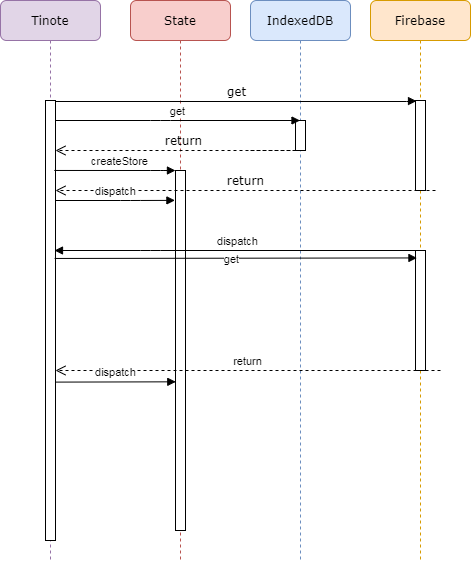

The diagram above was exported from draw.io. Its source (the exported page's mxGraphModel, read from the mxfile embedded in the PNG):
<mxGraphModel dx="782" dy="689" grid="1" gridSize="10" guides="1" tooltips="1" connect="1" arrows="1" fold="1" page="1" pageScale="1" pageWidth="1100" pageHeight="850" background="#ffffff" math="0" shadow="0">
  <root>
    <mxCell id="0" />
    <mxCell id="1" parent="0" />
    <mxCell id="7baba1c4bc27f4b0-3" value="IndexedDB" style="shape=umlLifeline;perimeter=lifelinePerimeter;whiteSpace=wrap;html=1;container=1;collapsible=0;recursiveResize=0;outlineConnect=0;rounded=1;shadow=0;comic=0;labelBackgroundColor=none;strokeWidth=1;fontFamily=Verdana;fontSize=12;align=center;fillColor=#dae8fc;strokeColor=#6c8ebf;" parent="1" vertex="1">
      <mxGeometry x="350" y="80" width="100" height="560" as="geometry" />
    </mxCell>
    <mxCell id="7baba1c4bc27f4b0-13" value="" style="html=1;points=[];perimeter=orthogonalPerimeter;rounded=0;shadow=0;comic=0;labelBackgroundColor=none;strokeWidth=1;fontFamily=Verdana;fontSize=12;align=center;" parent="7baba1c4bc27f4b0-3" vertex="1">
      <mxGeometry x="45" y="120" width="10" height="30" as="geometry" />
    </mxCell>
    <mxCell id="7baba1c4bc27f4b0-4" value="Firebase" style="shape=umlLifeline;perimeter=lifelinePerimeter;whiteSpace=wrap;html=1;container=1;collapsible=0;recursiveResize=0;outlineConnect=0;rounded=1;shadow=0;comic=0;labelBackgroundColor=none;strokeWidth=1;fontFamily=Verdana;fontSize=12;align=center;fillColor=#ffe6cc;strokeColor=#d79b00;" parent="1" vertex="1">
      <mxGeometry x="470" y="80" width="100" height="560" as="geometry" />
    </mxCell>
    <mxCell id="7baba1c4bc27f4b0-16" value="" style="html=1;points=[];perimeter=orthogonalPerimeter;rounded=0;shadow=0;comic=0;labelBackgroundColor=none;strokeWidth=1;fontFamily=Verdana;fontSize=12;align=center;" parent="7baba1c4bc27f4b0-4" vertex="1">
      <mxGeometry x="45" y="100" width="10" height="90" as="geometry" />
    </mxCell>
    <mxCell id="7baba1c4bc27f4b0-22" value="" style="html=1;points=[];perimeter=orthogonalPerimeter;rounded=0;shadow=0;comic=0;labelBackgroundColor=none;strokeWidth=1;fontFamily=Verdana;fontSize=12;align=center;" parent="7baba1c4bc27f4b0-4" vertex="1">
      <mxGeometry x="45" y="250" width="10" height="120" as="geometry" />
    </mxCell>
    <mxCell id="7baba1c4bc27f4b0-5" value="State" style="shape=umlLifeline;perimeter=lifelinePerimeter;whiteSpace=wrap;html=1;container=1;collapsible=0;recursiveResize=0;outlineConnect=0;rounded=1;shadow=0;comic=0;labelBackgroundColor=none;strokeWidth=1;fontFamily=Verdana;fontSize=12;align=center;fillColor=#f8cecc;strokeColor=#b85450;" parent="1" vertex="1">
      <mxGeometry x="230" y="80" width="100" height="560" as="geometry" />
    </mxCell>
    <mxCell id="7baba1c4bc27f4b0-19" value="" style="html=1;points=[];perimeter=orthogonalPerimeter;rounded=0;shadow=0;comic=0;labelBackgroundColor=none;strokeWidth=1;fontFamily=Verdana;fontSize=12;align=center;" parent="7baba1c4bc27f4b0-5" vertex="1">
      <mxGeometry x="45" y="170" width="10" height="360" as="geometry" />
    </mxCell>
    <mxCell id="7baba1c4bc27f4b0-8" value="Tinote" style="shape=umlLifeline;perimeter=lifelinePerimeter;whiteSpace=wrap;html=1;container=1;collapsible=0;recursiveResize=0;outlineConnect=0;rounded=1;shadow=0;comic=0;labelBackgroundColor=none;strokeWidth=1;fontFamily=Verdana;fontSize=12;align=center;fillColor=#e1d5e7;strokeColor=#9673a6;" parent="1" vertex="1">
      <mxGeometry x="100" y="80" width="100" height="560" as="geometry" />
    </mxCell>
    <mxCell id="7baba1c4bc27f4b0-9" value="" style="html=1;points=[];perimeter=orthogonalPerimeter;rounded=0;shadow=0;comic=0;labelBackgroundColor=none;strokeWidth=1;fontFamily=Verdana;fontSize=12;align=center;" parent="7baba1c4bc27f4b0-8" vertex="1">
      <mxGeometry x="45" y="100" width="10" height="440" as="geometry" />
    </mxCell>
    <mxCell id="7baba1c4bc27f4b0-11" value="get" style="html=1;verticalAlign=bottom;endArrow=block;entryX=0.1;entryY=0.006;labelBackgroundColor=none;fontFamily=Verdana;fontSize=12;edgeStyle=elbowEdgeStyle;elbow=vertical;entryDx=0;entryDy=0;entryPerimeter=0;" parent="1" source="7baba1c4bc27f4b0-9" target="7baba1c4bc27f4b0-16" edge="1">
      <mxGeometry relative="1" as="geometry">
        <mxPoint x="220" y="190" as="sourcePoint" />
        <mxPoint x="285" y="180" as="targetPoint" />
      </mxGeometry>
    </mxCell>
    <mxCell id="9M5r1WS-ik0C41TYUDax-2" value="get" style="html=1;verticalAlign=bottom;endArrow=block;" edge="1" parent="1" source="7baba1c4bc27f4b0-9" target="7baba1c4bc27f4b0-3">
      <mxGeometry width="80" relative="1" as="geometry">
        <mxPoint x="150" y="220" as="sourcePoint" />
        <mxPoint x="230" y="220" as="targetPoint" />
        <Array as="points">
          <mxPoint x="260" y="200" />
        </Array>
      </mxGeometry>
    </mxCell>
    <mxCell id="9M5r1WS-ik0C41TYUDax-3" value="return" style="html=1;verticalAlign=bottom;endArrow=open;dashed=1;endSize=8;labelBackgroundColor=none;fontFamily=Verdana;fontSize=12;edgeStyle=elbowEdgeStyle;elbow=vertical;" edge="1" parent="1" target="7baba1c4bc27f4b0-9">
      <mxGeometry x="0.1613" relative="1" as="geometry">
        <mxPoint x="160" y="230" as="targetPoint" />
        <Array as="points">
          <mxPoint x="405" y="230" />
        </Array>
        <mxPoint x="350" y="230" as="sourcePoint" />
        <mxPoint as="offset" />
      </mxGeometry>
    </mxCell>
    <mxCell id="9M5r1WS-ik0C41TYUDax-5" value="return" style="html=1;verticalAlign=bottom;endArrow=open;dashed=1;endSize=8;exitX=0;exitY=0.95;labelBackgroundColor=none;fontFamily=Verdana;fontSize=12;" edge="1" parent="1" target="7baba1c4bc27f4b0-9">
      <mxGeometry relative="1" as="geometry">
        <mxPoint x="160" y="270" as="targetPoint" />
        <mxPoint x="535" y="270" as="sourcePoint" />
      </mxGeometry>
    </mxCell>
    <mxCell id="9M5r1WS-ik0C41TYUDax-4" value="createStore" style="html=1;verticalAlign=bottom;endArrow=block;exitX=0.883;exitY=0.159;exitDx=0;exitDy=0;exitPerimeter=0;entryX=-0.006;entryY=0;entryDx=0;entryDy=0;entryPerimeter=0;" edge="1" parent="1" source="7baba1c4bc27f4b0-9" target="7baba1c4bc27f4b0-19">
      <mxGeometry x="0.407" y="-20" width="80" relative="1" as="geometry">
        <mxPoint x="160" y="250" as="sourcePoint" />
        <mxPoint x="280" y="250" as="targetPoint" />
        <Array as="points">
          <mxPoint x="260" y="250" />
        </Array>
        <mxPoint x="-20" y="-20" as="offset" />
      </mxGeometry>
    </mxCell>
    <mxCell id="9M5r1WS-ik0C41TYUDax-8" value="dispatch" style="html=1;verticalAlign=bottom;endArrow=block;entryX=-0.059;entryY=0.083;entryDx=0;entryDy=0;entryPerimeter=0;" edge="1" parent="1" source="7baba1c4bc27f4b0-9" target="7baba1c4bc27f4b0-19">
      <mxGeometry width="80" relative="1" as="geometry">
        <mxPoint x="160" y="290" as="sourcePoint" />
        <mxPoint x="270" y="280" as="targetPoint" />
        <Array as="points">
          <mxPoint x="230" y="280" />
        </Array>
      </mxGeometry>
    </mxCell>
    <mxCell id="9M5r1WS-ik0C41TYUDax-9" value="dispatch" style="html=1;verticalAlign=bottom;endArrow=block;" edge="1" parent="1" source="7baba1c4bc27f4b0-4">
      <mxGeometry width="80" relative="1" as="geometry">
        <mxPoint x="470" y="330" as="sourcePoint" />
        <mxPoint x="154" y="330" as="targetPoint" />
        <Array as="points">
          <mxPoint x="250" y="330" />
        </Array>
      </mxGeometry>
    </mxCell>
    <mxCell id="9M5r1WS-ik0C41TYUDax-10" value="get" style="html=1;verticalAlign=bottom;endArrow=block;exitX=0.914;exitY=0.359;exitDx=0;exitDy=0;exitPerimeter=0;entryX=0.143;entryY=0.062;entryDx=0;entryDy=0;entryPerimeter=0;" edge="1" parent="1" source="7baba1c4bc27f4b0-9" target="7baba1c4bc27f4b0-22">
      <mxGeometry x="-0.0244" y="-10" width="80" relative="1" as="geometry">
        <mxPoint x="180" y="340" as="sourcePoint" />
        <mxPoint x="530" y="338" as="targetPoint" />
        <mxPoint as="offset" />
      </mxGeometry>
    </mxCell>
    <mxCell id="9M5r1WS-ik0C41TYUDax-12" value="return" style="html=1;verticalAlign=bottom;endArrow=open;dashed=1;endSize=8;" edge="1" parent="1" target="7baba1c4bc27f4b0-9">
      <mxGeometry relative="1" as="geometry">
        <mxPoint x="540" y="450" as="sourcePoint" />
        <mxPoint x="300" y="450" as="targetPoint" />
      </mxGeometry>
    </mxCell>
    <mxCell id="9M5r1WS-ik0C41TYUDax-11" value="dispatch" style="html=1;verticalAlign=bottom;endArrow=block;exitX=1.029;exitY=0.64;exitDx=0;exitDy=0;exitPerimeter=0;entryX=0.029;entryY=0.587;entryDx=0;entryDy=0;entryPerimeter=0;" edge="1" parent="1" source="7baba1c4bc27f4b0-9" target="7baba1c4bc27f4b0-19">
      <mxGeometry width="80" relative="1" as="geometry">
        <mxPoint x="170" y="480" as="sourcePoint" />
        <mxPoint x="260" y="462" as="targetPoint" />
      </mxGeometry>
    </mxCell>
  </root>
</mxGraphModel>